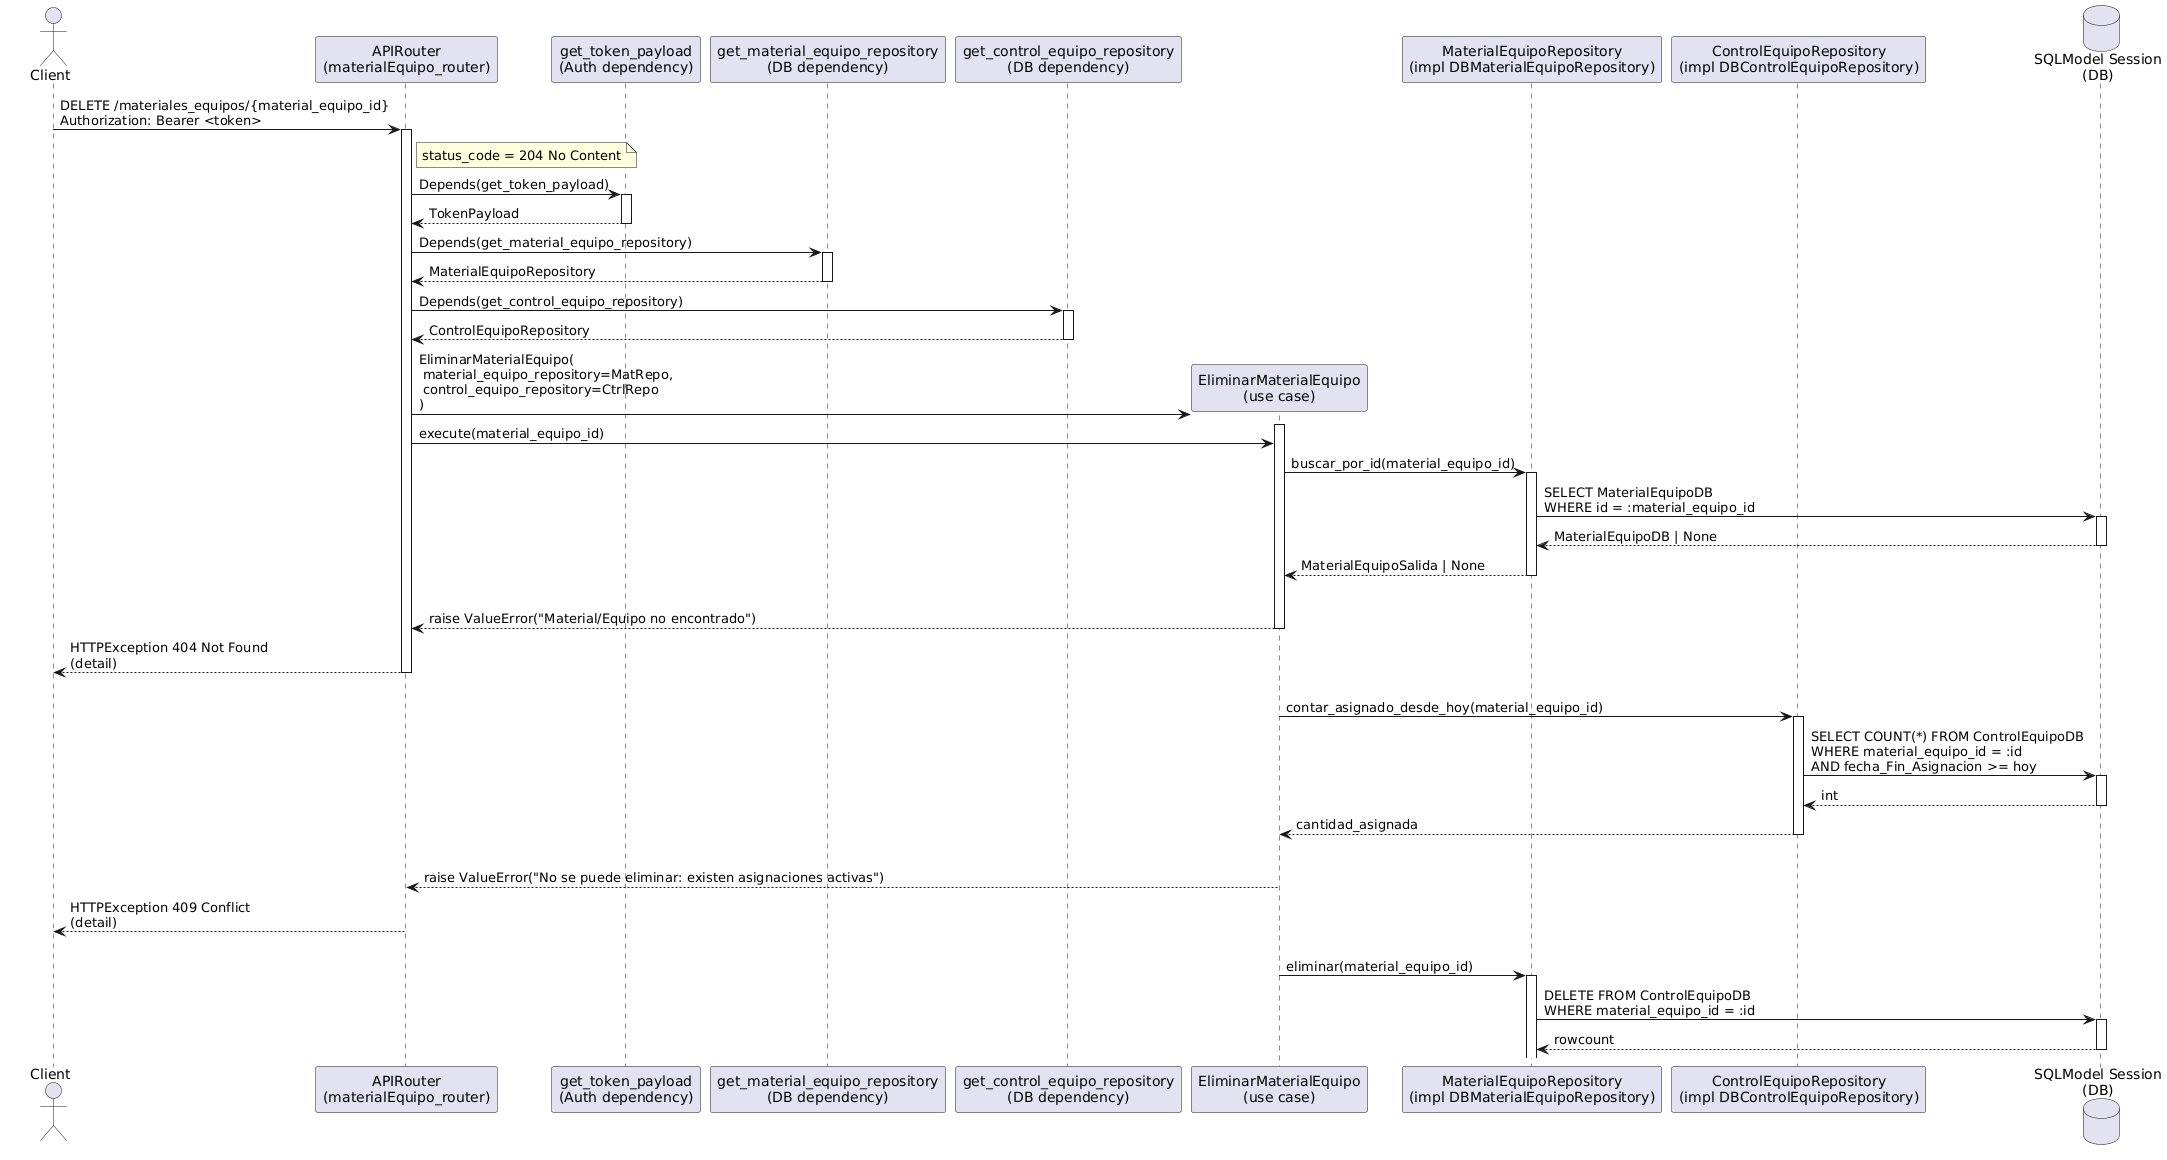

The diagram above was rendered by PlantUML. Its source (embedded in the PNG):
@startuml
actor Client
participant "APIRouter\n(materialEquipo_router)" as Router
participant "get_token_payload\n(Auth dependency)" as GetToken
participant "get_material_equipo_repository\n(DB dependency)" as GetMatRepoDep
participant "get_control_equipo_repository\n(DB dependency)" as GetCtrlRepoDep
participant "EliminarMaterialEquipo\n(use case)" as UseCase
participant "MaterialEquipoRepository\n(impl DBMaterialEquipoRepository)" as MatRepo
participant "ControlEquipoRepository\n(impl DBControlEquipoRepository)" as CtrlRepo
database "SQLModel Session\n(DB)" as DB

Client -> Router: DELETE /materiales_equipos/{material_equipo_id}\nAuthorization: Bearer <token>
activate Router
note right of Router
status_code = 204 No Content
end note

Router -> GetToken: Depends(get_token_payload)
activate GetToken
GetToken --> Router: TokenPayload
deactivate GetToken

Router -> GetMatRepoDep: Depends(get_material_equipo_repository)
activate GetMatRepoDep
GetMatRepoDep --> Router: MaterialEquipoRepository
deactivate GetMatRepoDep

Router -> GetCtrlRepoDep: Depends(get_control_equipo_repository)
activate GetCtrlRepoDep
GetCtrlRepoDep --> Router: ControlEquipoRepository
deactivate GetCtrlRepoDep

create UseCase
Router -> UseCase: EliminarMaterialEquipo(\n material_equipo_repository=MatRepo,\n control_equipo_repository=CtrlRepo\n)
activate UseCase

Router -> UseCase: execute(material_equipo_id)

' 1) Validación de existencia del material/equipo
UseCase -> MatRepo: buscar_por_id(material_equipo_id)
activate MatRepo
MatRepo -> DB: SELECT MaterialEquipoDB\nWHERE id = :material_equipo_id
activate DB
DB --> MatRepo: MaterialEquipoDB | None
deactivate DB
MatRepo --> UseCase: MaterialEquipoSalida | None
deactivate MatRepo

alt No existe
UseCase --> Router: raise ValueError("Material/Equipo no encontrado")
deactivate UseCase
Router --> Client: HTTPException 404 Not Found\n(detail)
deactivate Router
else Existe
' 2) Verificar asignaciones activas desde hoy
UseCase -> CtrlRepo: contar_asignado_desde_hoy(material_equipo_id)
activate CtrlRepo
CtrlRepo -> DB: SELECT COUNT(*) FROM ControlEquipoDB\nWHERE material_equipo_id = :id\nAND fecha_Fin_Asignacion >= hoy
activate DB
DB --> CtrlRepo: int
deactivate DB
CtrlRepo --> UseCase: cantidad_asignada
deactivate CtrlRepo

alt cantidad_asignada > 0
UseCase --> Router: raise ValueError("No se puede eliminar: existen asignaciones activas")
deactivate UseCase
Router --> Client: HTTPException 409 Conflict\n(detail)
deactivate Router
else Sin asignaciones activas
' 3) Borrado en cascada control_equipo y luego material_equipo
UseCase -> MatRepo: eliminar(material_equipo_id)
activate MatRepo
MatRepo -> DB: DELETE FROM ControlEquipoDB\nWHERE material_equipo_id = :id
activate DB
DB --> MatRepo: rowcount
deactivate DB
@enduml